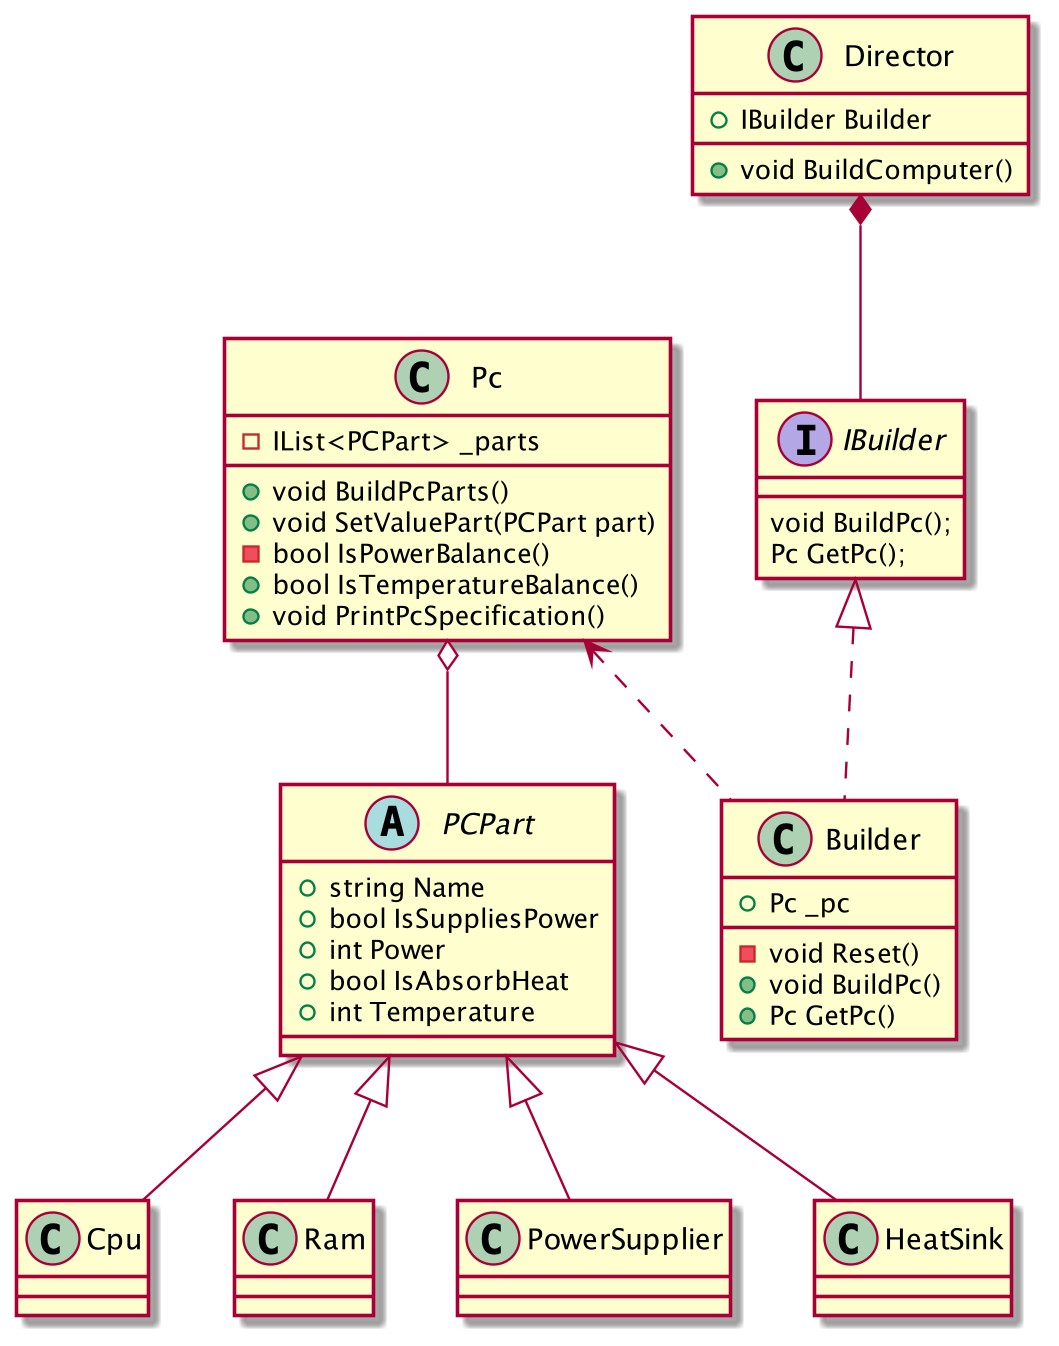

The diagram above was rendered by PlantUML. Its source (embedded in the PNG):
@startuml
'https://plantuml.com/class-diagram

abstract class PCPart
{
    + string Name
    + bool IsSuppliesPower
    + int Power
    + bool IsAbsorbHeat
    + int Temperature
}

class Cpu
class Ram
class PowerSupplier
class HeatSink

PCPart <|-- Cpu
PCPart <|-- Ram
PCPart <|-- PowerSupplier
PCPart <|-- HeatSink

class Pc
{
    - IList<PCPart> _parts
    + void BuildPcParts()
    + void SetValuePart(PCPart part)
    - bool IsPowerBalance() 
    + bool IsTemperatureBalance()
    + void PrintPcSpecification()
}

class Builder
{
    + Pc _pc
    - void Reset()
    + void BuildPc()
    + Pc GetPc()
}

class Director
{
    + IBuilder Builder
    + void BuildComputer()
}

interface IBuilder
{
    void BuildPc();
    Pc GetPc();
}

IBuilder <|.. Builder
Pc <.. Builder
Director *-- IBuilder
Pc o-- PCPart

@enduml